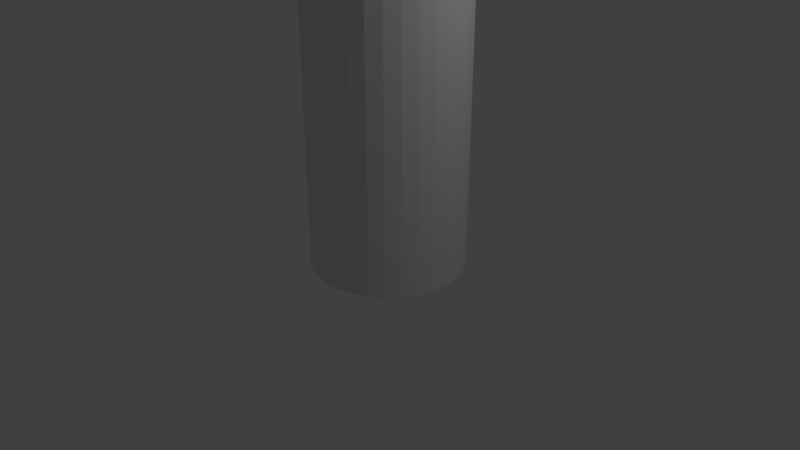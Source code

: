 # Source: tube.blend  (saved by Blender 2.78.0; exported with 4.5.12 LTS)
import bpy
from mathutils import Matrix  # noqa: F401  (used for matrix-valued properties, if any)

bpy.ops.wm.read_factory_settings(use_empty=True)
scene = bpy.context.scene
scene.name = 'Scene'

# ---- collections
col_collection_1 = bpy.data.collections.new('Collection 1'); scene.collection.children.link(col_collection_1)

# ---- world
world_world = bpy.data.worlds.new('World'); scene.world = world_world
world_world.color = (0.05088, 0.05088, 0.05088)
world_world.use_sun_shadow = False
world_world.sun_shadow_jitter_overblur = 0.0
world_world.cycles.sampling_method = 'MANUAL'

# ---- cameras
cam_camera = bpy.data.cameras.new('Camera')
cam_camera.clip_end = 100.0
cam_camera.lens = 35.0
cam_camera.sensor_width = 32.0
cam_camera.sensor_height = 18.0
cam_camera.ortho_scale = 7.314
cam_camera.dof.focus_distance = 0.0
cam_camera.dof.aperture_fstop = 128.0

# ---- lights
light_lamp = bpy.data.lights.new('Lamp', 'POINT')
light_lamp.transmission_factor = 0.0
light_lamp.cutoff_distance = 30.0
light_lamp.energy = 100.0
light_lamp.shadow_buffer_clip_start = 1.001
light_lamp.shadow_soft_size = 0.1
light_lamp.shadow_maximum_resolution = 0.006
light_lamp.use_absolute_resolution = True

# ---- meshes
me_circle = bpy.data.meshes.new('Circle')
me_circle.from_pydata([(0.0, 1.0, 0.0), (-0.1951, 0.9808, 0.0), (-0.3827, 0.9239, 0.0), (-0.5556, 0.8315, 0.0), (-0.7071, 0.7071, 0.0), (-0.8315, 0.5556, 0.0), (-0.9239, 0.3827, 0.0), (-0.9808, 0.1951, 0.0), (-1.0, 7.55e-08, 0.0), (-0.9808, -0.1951, 0.0), (-0.9239, -0.3827, 0.0), (-0.8315, -0.5556, 0.0), (-0.7071, -0.7071, 0.0), (-0.5556, -0.8315, 0.0), (-0.3827, -0.9239, 0.0), (-0.1951, -0.9808, 0.0), (3.258e-07, -1.0, 0.0), (0.1951, -0.9808, 0.0), (0.3827, -0.9239, 0.0), (0.5556, -0.8315, 0.0), (0.7071, -0.7071, 0.0), (0.8315, -0.5556, 0.0), (0.9239, -0.3827, 0.0), (0.9808, -0.1951, 0.0), (1.0, 9.656e-07, 0.0), (0.9808, 0.1951, 0.0), (0.9239, 0.3827, 0.0), (0.8315, 0.5556, 0.0), (0.7071, 0.7071, 0.0), (0.5556, 0.8315, 0.0), (0.3827, 0.9239, 0.0), (0.1951, 0.9808, 0.0), (0.0, 1.0, 0.0), (-0.1951, 0.9808, 0.0), (-0.3827, 0.9239, 0.0), (-0.5556, 0.8315, 0.0), (-0.7071, 0.7071, 0.0), (-0.8315, 0.5556, 0.0), (-0.9239, 0.3827, 0.0), (-0.9808, 0.1951, 0.0), (-1.0, 7.55e-08, 0.0), (-0.9808, -0.1951, 0.0), (-0.9239, -0.3827, 0.0), (-0.8315, -0.5556, 0.0), (-0.7071, -0.7071, 0.0), (-0.5556, -0.8315, 0.0), (-0.3827, -0.9239, 0.0), (-0.1951, -0.9808, 0.0), (3.258e-07, -1.0, 0.0), (0.1951, -0.9808, 0.0), (0.3827, -0.9239, 0.0), (0.5556, -0.8315, 0.0), (0.7071, -0.7071, 0.0), (0.8315, -0.5556, 0.0), (0.9239, -0.3827, 0.0), (0.9808, -0.1951, 0.0), (1.0, 9.656e-07, 0.0), (0.9808, 0.1951, 0.0), (0.9239, 0.3827, 0.0), (0.8315, 0.5556, 0.0), (0.7071, 0.7071, 0.0), (0.5556, 0.8315, 0.0), (0.3827, 0.9239, 0.0), (0.1951, 0.9808, 0.0), (-1.977e-08, 0.8335, 0.0), (-0.1626, 0.8175, 0.0), (-0.319, 0.77, 0.0), (-0.4631, 0.693, 0.0), (-0.5894, 0.5894, 0.0), (-0.693, 0.4631, 0.0), (-0.77, 0.319, 0.0), (-0.8175, 0.1626, 0.0), (-0.8335, 1.104e-07, 0.0), (-0.8175, -0.1626, 0.0), (-0.77, -0.319, 0.0), (-0.693, -0.4631, 0.0), (-0.5894, -0.5894, 0.0), (-0.4631, -0.693, 0.0), (-0.319, -0.77, 0.0), (-0.1626, -0.8175, 0.0), (2.518e-07, -0.8335, 0.0), (0.1626, -0.8175, 0.0), (0.319, -0.77, 0.0), (0.4631, -0.693, 0.0), (0.5894, -0.5894, 0.0), (0.693, -0.4631, 0.0), (0.77, -0.319, 0.0), (0.8175, -0.1626, 0.0), (0.8335, 8.523e-07, 0.0), (0.8175, 0.1626, 0.0), (0.77, 0.319, 0.0), (0.693, 0.4631, 0.0), (0.5894, 0.5894, 0.0), (0.4631, 0.693, 0.0), (0.319, 0.77, 0.0), (0.1626, 0.8175, 0.0), (-1.977e-08, 0.8335, 0.0), (-0.1626, 0.8175, 0.0), (-0.319, 0.77, 0.0), (-0.4631, 0.693, 0.0), (-0.5894, 0.5894, 0.0), (-0.693, 0.4631, 0.0), (-0.77, 0.319, 0.0), (-0.8175, 0.1626, 0.0), (-0.8335, 1.104e-07, 0.0), (-0.8175, -0.1626, 0.0), (-0.77, -0.319, 0.0), (-0.693, -0.4631, 0.0), (-0.5894, -0.5894, 0.0), (-0.4631, -0.693, 0.0), (-0.319, -0.77, 0.0), (-0.1626, -0.8175, 0.0), (2.518e-07, -0.8335, 0.0), (0.1626, -0.8175, 0.0), (0.319, -0.77, 0.0), (0.4631, -0.693, 0.0), (0.5894, -0.5894, 0.0), (0.693, -0.4631, 0.0), (0.77, -0.319, 0.0), (0.8175, -0.1626, 0.0), (0.8335, 8.523e-07, 0.0), (0.8175, 0.1626, 0.0), (0.77, 0.319, 0.0), (0.693, 0.4631, 0.0), (0.5894, 0.5894, 0.0), (0.4631, 0.693, 0.0), (0.319, 0.77, 0.0), (0.1626, 0.8175, 0.0), (0.0, 1.0, 0.0), (-0.1951, 0.9808, 0.0), (-0.3827, 0.9239, 0.0), (-0.5556, 0.8315, 0.0), (-0.7071, 0.7071, 0.0), (-0.8315, 0.5556, 0.0), (-0.9239, 0.3827, 0.0), (-0.9808, 0.1951, 0.0), (-1.0, 7.55e-08, 0.0), (-0.9808, -0.1951, 0.0), (-0.9239, -0.3827, 0.0), (-0.8315, -0.5556, 0.0), (-0.7071, -0.7071, 0.0), (-0.5556, -0.8315, 0.0), (-0.3827, -0.9239, 0.0), (-0.1951, -0.9808, 0.0), (3.258e-07, -1.0, 0.0), (0.1951, -0.9808, 0.0), (0.3827, -0.9239, 0.0), (0.5556, -0.8315, 0.0), (0.7071, -0.7071, 0.0), (0.8315, -0.5556, 0.0), (0.9239, -0.3827, 0.0), (0.9808, -0.1951, 0.0), (1.0, 9.656e-07, 0.0), (0.9808, 0.1951, 0.0), (0.9239, 0.3827, 0.0), (0.8315, 0.5556, 0.0), (0.7071, 0.7071, 0.0), (0.5556, 0.8315, 0.0), (0.3827, 0.9239, 0.0), (0.1951, 0.9808, 0.0), (-1.977e-08, 0.8335, 0.0), (-0.1626, 0.8175, 0.0), (-0.319, 0.77, 0.0), (-0.4631, 0.693, 0.0), (-0.5894, 0.5894, 0.0), (-0.693, 0.4631, 0.0), (-0.77, 0.319, 0.0), (-0.8175, 0.1626, 0.0), (-0.8335, 1.104e-07, 0.0), (-0.8175, -0.1626, 0.0), (-0.77, -0.319, 0.0), (-0.693, -0.4631, 0.0), (-0.5894, -0.5894, 0.0), (-0.4631, -0.693, 0.0), (-0.319, -0.77, 0.0), (-0.1626, -0.8175, 0.0), (2.518e-07, -0.8335, 0.0), (0.1626, -0.8175, 0.0), (0.319, -0.77, 0.0), (0.4631, -0.693, 0.0), (0.5894, -0.5894, 0.0), (0.693, -0.4631, 0.0), (0.77, -0.319, 0.0), (0.8175, -0.1626, 0.0), (0.8335, 8.523e-07, 0.0), (0.8175, 0.1626, 0.0), (0.77, 0.319, 0.0), (0.693, 0.4631, 0.0), (0.5894, 0.5894, 0.0), (0.4631, 0.693, 0.0), (0.319, 0.77, 0.0), (0.1626, 0.8175, 0.0), (0.0, 1.0, 11.1), (-0.1951, 0.9808, 11.1), (-0.3827, 0.9239, 11.1), (-0.5556, 0.8315, 11.1), (-0.7071, 0.7071, 11.1), (-0.8315, 0.5556, 11.1), (-0.9239, 0.3827, 11.1), (-0.9808, 0.1951, 11.1), (-1.0, 7.55e-08, 11.1), (-0.9808, -0.1951, 11.1), (-0.9239, -0.3827, 11.1), (-0.8315, -0.5556, 11.1), (-0.7071, -0.7071, 11.1), (-0.5556, -0.8315, 11.1), (-0.3827, -0.9239, 11.1), (-0.1951, -0.9808, 11.1), (3.258e-07, -1.0, 11.1), (0.1951, -0.9808, 11.1), (0.3827, -0.9239, 11.1), (0.5556, -0.8315, 11.1), (0.7071, -0.7071, 11.1), (0.8315, -0.5556, 11.1), (0.9239, -0.3827, 11.1), (0.9808, -0.1951, 11.1), (1.0, 9.656e-07, 11.1), (0.9808, 0.1951, 11.1), (0.9239, 0.3827, 11.1), (0.8315, 0.5556, 11.1), (0.7071, 0.7071, 11.1), (0.5556, 0.8315, 11.1), (0.3827, 0.9239, 11.1), (0.1951, 0.9808, 11.1), (0.0, 1.0, 11.1), (-0.1951, 0.9808, 11.1), (-0.3827, 0.9239, 11.1), (-0.5556, 0.8315, 11.1), (-0.7071, 0.7071, 11.1), (-0.8315, 0.5556, 11.1), (-0.9239, 0.3827, 11.1), (-0.9808, 0.1951, 11.1), (-1.0, 7.55e-08, 11.1), (-0.9808, -0.1951, 11.1), (-0.9239, -0.3827, 11.1), (-0.8315, -0.5556, 11.1), (-0.7071, -0.7071, 11.1), (-0.5556, -0.8315, 11.1), (-0.3827, -0.9239, 11.1), (-0.1951, -0.9808, 11.1), (3.258e-07, -1.0, 11.1), (0.1951, -0.9808, 11.1), (0.3827, -0.9239, 11.1), (0.5556, -0.8315, 11.1), (0.7071, -0.7071, 11.1), (0.8315, -0.5556, 11.1), (0.9239, -0.3827, 11.1), (0.9808, -0.1951, 11.1), (1.0, 9.656e-07, 11.1), (0.9808, 0.1951, 11.1), (0.9239, 0.3827, 11.1), (0.8315, 0.5556, 11.1), (0.7071, 0.7071, 11.1), (0.5556, 0.8315, 11.1), (0.3827, 0.9239, 11.1), (0.1951, 0.9808, 11.1), (-1.977e-08, 0.8335, 11.1), (-0.1626, 0.8175, 11.1), (-0.319, 0.77, 11.1), (-0.4631, 0.693, 11.1), (-0.5894, 0.5894, 11.1), (-0.693, 0.4631, 11.1), (-0.77, 0.319, 11.1), (-0.8175, 0.1626, 11.1), (-0.8335, 1.104e-07, 11.1), (-0.8175, -0.1626, 11.1), (-0.77, -0.319, 11.1), (-0.693, -0.4631, 11.1), (-0.5894, -0.5894, 11.1), (-0.4631, -0.693, 11.1), (-0.319, -0.77, 11.1), (-0.1626, -0.8175, 11.1), (2.518e-07, -0.8335, 11.1), (0.1626, -0.8175, 11.1), (0.319, -0.77, 11.1), (0.4631, -0.693, 11.1), (0.5894, -0.5894, 11.1), (0.693, -0.4631, 11.1), (0.77, -0.319, 11.1), (0.8175, -0.1626, 11.1), (0.8335, 8.523e-07, 11.1), (0.8175, 0.1626, 11.1), (0.77, 0.319, 11.1), (0.693, 0.4631, 11.1), (0.5894, 0.5894, 11.1), (0.4631, 0.693, 11.1), (0.319, 0.77, 11.1), (0.1626, 0.8175, 11.1), (-1.977e-08, 0.8335, 11.1), (-0.1626, 0.8175, 11.1), (-0.319, 0.77, 11.1), (-0.4631, 0.693, 11.1), (-0.5894, 0.5894, 11.1), (-0.693, 0.4631, 11.1), (-0.77, 0.319, 11.1), (-0.8175, 0.1626, 11.1), (-0.8335, 1.104e-07, 11.1), (-0.8175, -0.1626, 11.1), (-0.77, -0.319, 11.1), (-0.693, -0.4631, 11.1), (-0.5894, -0.5894, 11.1), (-0.4631, -0.693, 11.1), (-0.319, -0.77, 11.1), (-0.1626, -0.8175, 11.1), (2.518e-07, -0.8335, 11.1), (0.1626, -0.8175, 11.1), (0.319, -0.77, 11.1), (0.4631, -0.693, 11.1), (0.5894, -0.5894, 11.1), (0.693, -0.4631, 11.1), (0.77, -0.319, 11.1), (0.8175, -0.1626, 11.1), (0.8335, 8.523e-07, 11.1), (0.8175, 0.1626, 11.1), (0.77, 0.319, 11.1), (0.693, 0.4631, 11.1), (0.5894, 0.5894, 11.1), (0.4631, 0.693, 11.1), (0.319, 0.77, 11.1), (0.1626, 0.8175, 11.1)], [], [(24, 56, 55, 23), (11, 43, 42, 10), (25, 57, 56, 24), (12, 44, 43, 11), (26, 58, 57, 25), (13, 45, 44, 12), (27, 59, 58, 26), (14, 46, 45, 13), (1, 33, 32, 0), (28, 60, 59, 27), (15, 47, 46, 14), (2, 34, 33, 1), (29, 61, 60, 28), (16, 48, 47, 15), (3, 35, 34, 2), (30, 62, 61, 29), (17, 49, 48, 16), (4, 36, 35, 3), (31, 63, 62, 30), (18, 50, 49, 17), (5, 37, 36, 4), (0, 32, 63, 31), (19, 51, 50, 18), (6, 38, 37, 5), (20, 52, 51, 19), (7, 39, 38, 6), (21, 53, 52, 20), (8, 40, 39, 7), (22, 54, 53, 21), (9, 41, 40, 8), (23, 55, 54, 22), (10, 42, 41, 9), (37, 69, 68, 36), (32, 64, 95, 63), (51, 83, 82, 50), (38, 70, 69, 37), (52, 84, 83, 51), (39, 71, 70, 38), (53, 85, 84, 52), (40, 72, 71, 39), (54, 86, 85, 53), (41, 73, 72, 40), (55, 87, 86, 54), (42, 74, 73, 41), (56, 88, 87, 55), (43, 75, 74, 42), (57, 89, 88, 56), (44, 76, 75, 43), (58, 90, 89, 57), (45, 77, 76, 44), (59, 91, 90, 58), (46, 78, 77, 45), (33, 65, 64, 32), (60, 92, 91, 59), (47, 79, 78, 46), (34, 66, 65, 33), (61, 93, 92, 60), (48, 80, 79, 47), (35, 67, 66, 34), (62, 94, 93, 61), (49, 81, 80, 48), (36, 68, 67, 35), (63, 95, 94, 62), (50, 82, 81, 49), (72, 104, 103, 71), (86, 118, 117, 85), (73, 105, 104, 72), (87, 119, 118, 86), (74, 106, 105, 73), (88, 120, 119, 87), (75, 107, 106, 74), (89, 121, 120, 88), (76, 108, 107, 75), (90, 122, 121, 89), (77, 109, 108, 76), (91, 123, 122, 90), (78, 110, 109, 77), (65, 97, 96, 64), (92, 124, 123, 91), (79, 111, 110, 78), (66, 98, 97, 65), (93, 125, 124, 92), (80, 112, 111, 79), (67, 99, 98, 66), (94, 126, 125, 93), (81, 113, 112, 80), (68, 100, 99, 67), (95, 127, 126, 94), (82, 114, 113, 81), (69, 101, 100, 68), (64, 96, 127, 95), (83, 115, 114, 82), (70, 102, 101, 69), (84, 116, 115, 83), (71, 103, 102, 70), (85, 117, 116, 84), (163, 164, 292, 291), (189, 190, 318, 317), (134, 133, 197, 198), (162, 163, 291, 290), (128, 159, 223, 192), (188, 189, 317, 316), (133, 132, 196, 197), (161, 162, 290, 289), (159, 158, 222, 223), (187, 188, 316, 315), (132, 131, 195, 196), (158, 157, 221, 222), (160, 161, 289, 288), (186, 187, 315, 314), (131, 130, 194, 195), (157, 156, 220, 221), (185, 186, 314, 313), (130, 129, 193, 194), (156, 155, 219, 220), (184, 185, 313, 312), (129, 128, 192, 193), (155, 154, 218, 219), (183, 184, 312, 311), (154, 153, 217, 218), (182, 183, 311, 310), (153, 152, 216, 217), (181, 182, 310, 309), (152, 151, 215, 216), (180, 181, 309, 308), (151, 150, 214, 215), (179, 180, 308, 307), (150, 149, 213, 214), (178, 179, 307, 306), (149, 148, 212, 213), (177, 178, 306, 305), (148, 147, 211, 212), (176, 177, 305, 304), (147, 146, 210, 211), (175, 176, 304, 303), (146, 145, 209, 210), (174, 175, 303, 302), (145, 144, 208, 209), (173, 174, 302, 301), (144, 143, 207, 208), (172, 173, 301, 300), (143, 142, 206, 207), (171, 172, 300, 299), (142, 141, 205, 206), (170, 171, 299, 298), (141, 140, 204, 205), (169, 170, 298, 297), (140, 139, 203, 204), (168, 169, 297, 296), (139, 138, 202, 203), (167, 168, 296, 295), (138, 137, 201, 202), (166, 167, 295, 294), (137, 136, 200, 201), (165, 166, 294, 293), (191, 160, 288, 319), (136, 135, 199, 200), (164, 165, 293, 292), (190, 191, 319, 318), (135, 134, 198, 199), (114, 115, 179, 178), (22, 21, 149, 150), (115, 116, 180, 179), (23, 22, 150, 151), (116, 117, 181, 180), (24, 23, 151, 152), (117, 118, 182, 181), (25, 24, 152, 153), (118, 119, 183, 182), (26, 25, 153, 154), (119, 120, 184, 183), (27, 26, 154, 155), (1, 0, 128, 129), (120, 121, 185, 184), (28, 27, 155, 156), (2, 1, 129, 130), (121, 122, 186, 185), (29, 28, 156, 157), (3, 2, 130, 131), (122, 123, 187, 186), (30, 29, 157, 158), (96, 97, 161, 160), (4, 3, 131, 132), (123, 124, 188, 187), (31, 30, 158, 159), (97, 98, 162, 161), (5, 4, 132, 133), (124, 125, 189, 188), (0, 31, 159, 128), (98, 99, 163, 162), (6, 5, 133, 134), (125, 126, 190, 189), (99, 100, 164, 163), (7, 6, 134, 135), (126, 127, 191, 190), (100, 101, 165, 164), (8, 7, 135, 136), (127, 96, 160, 191), (101, 102, 166, 165), (9, 8, 136, 137), (102, 103, 167, 166), (10, 9, 137, 138), (103, 104, 168, 167), (11, 10, 138, 139), (104, 105, 169, 168), (12, 11, 139, 140), (105, 106, 170, 169), (13, 12, 140, 141), (106, 107, 171, 170), (14, 13, 141, 142), (107, 108, 172, 171), (15, 14, 142, 143), (108, 109, 173, 172), (16, 15, 143, 144), (109, 110, 174, 173), (17, 16, 144, 145), (110, 111, 175, 174), (18, 17, 145, 146), (111, 112, 176, 175), (19, 18, 146, 147), (112, 113, 177, 176), (20, 19, 147, 148), (113, 114, 178, 177), (21, 20, 148, 149), (216, 215, 247, 248), (203, 202, 234, 235), (217, 216, 248, 249), (204, 203, 235, 236), (218, 217, 249, 250), (205, 204, 236, 237), (219, 218, 250, 251), (206, 205, 237, 238), (193, 192, 224, 225), (220, 219, 251, 252), (207, 206, 238, 239), (194, 193, 225, 226), (221, 220, 252, 253), (208, 207, 239, 240), (195, 194, 226, 227), (222, 221, 253, 254), (209, 208, 240, 241), (196, 195, 227, 228), (223, 222, 254, 255), (210, 209, 241, 242), (197, 196, 228, 229), (192, 223, 255, 224), (211, 210, 242, 243), (198, 197, 229, 230), (212, 211, 243, 244), (199, 198, 230, 231), (213, 212, 244, 245), (200, 199, 231, 232), (214, 213, 245, 246), (201, 200, 232, 233), (215, 214, 246, 247), (202, 201, 233, 234), (229, 228, 260, 261), (224, 255, 287, 256), (243, 242, 274, 275), (230, 229, 261, 262), (244, 243, 275, 276), (231, 230, 262, 263), (245, 244, 276, 277), (232, 231, 263, 264), (246, 245, 277, 278), (233, 232, 264, 265), (247, 246, 278, 279), (234, 233, 265, 266), (248, 247, 279, 280), (235, 234, 266, 267), (249, 248, 280, 281), (236, 235, 267, 268), (250, 249, 281, 282), (237, 236, 268, 269), (251, 250, 282, 283), (238, 237, 269, 270), (225, 224, 256, 257), (252, 251, 283, 284), (239, 238, 270, 271), (226, 225, 257, 258), (253, 252, 284, 285), (240, 239, 271, 272), (227, 226, 258, 259), (254, 253, 285, 286), (241, 240, 272, 273), (228, 227, 259, 260), (255, 254, 286, 287), (242, 241, 273, 274), (264, 263, 295, 296), (278, 277, 309, 310), (265, 264, 296, 297), (279, 278, 310, 311), (266, 265, 297, 298), (280, 279, 311, 312), (267, 266, 298, 299), (281, 280, 312, 313), (268, 267, 299, 300), (282, 281, 313, 314), (269, 268, 300, 301), (283, 282, 314, 315), (270, 269, 301, 302), (257, 256, 288, 289), (284, 283, 315, 316), (271, 270, 302, 303), (258, 257, 289, 290), (285, 284, 316, 317), (272, 271, 303, 304), (259, 258, 290, 291), (286, 285, 317, 318), (273, 272, 304, 305), (260, 259, 291, 292), (287, 286, 318, 319), (274, 273, 305, 306), (261, 260, 292, 293), (256, 287, 319, 288), (275, 274, 306, 307), (262, 261, 293, 294), (276, 275, 307, 308), (263, 262, 294, 295), (277, 276, 308, 309)])
me_circle.use_remesh_preserve_volume = False
me_circle.use_remesh_preserve_attributes = False
me_circle.use_mirror_vertex_groups = False
me_circle.update()

# ---- objects
ob_circle = bpy.data.objects.new('Circle', me_circle)
ob_lamp = bpy.data.objects.new('Lamp', light_lamp)
ob_camera = bpy.data.objects.new('Camera', cam_camera)

# ---- transforms, parenting, visibility, modifiers, constraints
ob_circle.location = (0.1394, 0.211, -0.08494)
ob_circle.lineart.crease_threshold = 0.0
ob_lamp.location = (4.076, 1.005, 5.904)
ob_lamp.rotation_euler = (0.6503, 0.05522, 1.866)
ob_lamp.lock_rotations_4d = False
ob_lamp.empty_display_type = 'ARROWS'
ob_lamp.color = (0.0, 0.0, 0.0, 0.0)
ob_lamp.lineart.crease_threshold = 0.0
ob_camera.location = (7.481, -6.508, 5.344)
ob_camera.rotation_euler = (1.109, 0.0, 0.8149)
ob_camera.lock_rotations_4d = False
ob_camera.empty_display_type = 'ARROWS'
ob_camera.color = (0.0, 0.0, 0.0, 0.0)
ob_camera.display_type = 'WIRE'
ob_camera.lineart.crease_threshold = 0.0

# ---- collection membership
col_collection_1.objects.link(ob_circle)
col_collection_1.objects.link(ob_lamp)
col_collection_1.objects.link(ob_camera)

# ---- scene / render settings (as saved in the file)
scene.camera = ob_camera
scene.frame_start = 1; scene.frame_end = 250; scene.frame_set(1)
scene.render.engine = 'BLENDER_EEVEE_NEXT'
scene.render.resolution_percentage = 50
scene.render.dither_intensity = 0.0
scene.cycles.use_denoising = False
scene.cycles.samples = 128
scene.cycles.sampling_pattern = 'TABULATED_SOBOL'
scene.cycles.light_sampling_threshold = 0.0
scene.cycles.use_adaptive_sampling = False
scene.cycles.use_light_tree = False
scene.cycles.blur_glossy = 0.0
scene.cycles.sample_clamp_indirect = 0.0
scene.view_settings.view_transform = 'Standard'
bpy.context.view_layer.update()
